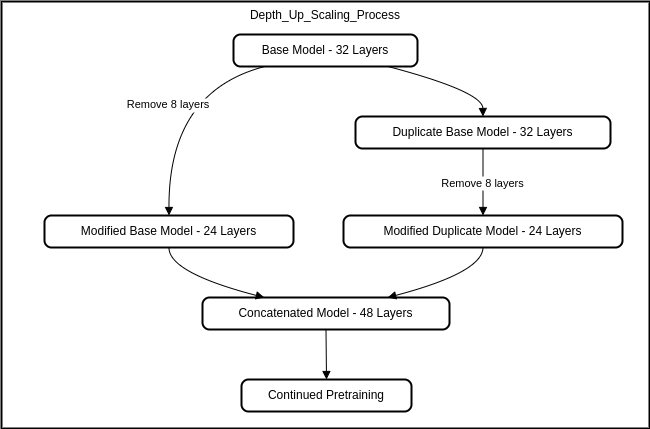

The diagram above was exported from draw.io. Its source (the exported page's mxGraphModel, read from the mxfile embedded in the PNG):
<mxGraphModel dx="1364" dy="793" grid="1" gridSize="10" guides="1" tooltips="1" connect="1" arrows="1" fold="1" page="1" pageScale="1" pageWidth="827" pageHeight="1169" math="0" shadow="0">
  <root>
    <mxCell id="0" />
    <mxCell id="1" parent="0" />
    <mxCell id="Bj19icp6oa8sb5TS1ob2-1" value="Depth_Up_Scaling_Process" style="whiteSpace=wrap;strokeWidth=2;verticalAlign=top;" vertex="1" parent="1">
      <mxGeometry x="20" y="20" width="648" height="427" as="geometry" />
    </mxCell>
    <mxCell id="Bj19icp6oa8sb5TS1ob2-2" value="Base Model - 32 Layers" style="rounded=1;absoluteArcSize=1;arcSize=14;whiteSpace=wrap;strokeWidth=2;" vertex="1" parent="Bj19icp6oa8sb5TS1ob2-1">
      <mxGeometry x="232" y="33" width="184" height="32" as="geometry" />
    </mxCell>
    <mxCell id="Bj19icp6oa8sb5TS1ob2-3" value="Duplicate Base Model - 32 Layers" style="rounded=1;absoluteArcSize=1;arcSize=14;whiteSpace=wrap;strokeWidth=2;" vertex="1" parent="Bj19icp6oa8sb5TS1ob2-1">
      <mxGeometry x="354" y="115" width="255" height="32" as="geometry" />
    </mxCell>
    <mxCell id="Bj19icp6oa8sb5TS1ob2-4" value="Modified Base Model - 24 Layers" style="rounded=1;absoluteArcSize=1;arcSize=14;whiteSpace=wrap;strokeWidth=2;" vertex="1" parent="Bj19icp6oa8sb5TS1ob2-1">
      <mxGeometry x="43" y="214" width="249" height="32" as="geometry" />
    </mxCell>
    <mxCell id="Bj19icp6oa8sb5TS1ob2-5" value="Modified Duplicate Model - 24 Layers" style="rounded=1;absoluteArcSize=1;arcSize=14;whiteSpace=wrap;strokeWidth=2;" vertex="1" parent="Bj19icp6oa8sb5TS1ob2-1">
      <mxGeometry x="342" y="214" width="279" height="32" as="geometry" />
    </mxCell>
    <mxCell id="Bj19icp6oa8sb5TS1ob2-6" value="Concatenated Model - 48 Layers" style="rounded=1;absoluteArcSize=1;arcSize=14;whiteSpace=wrap;strokeWidth=2;" vertex="1" parent="Bj19icp6oa8sb5TS1ob2-1">
      <mxGeometry x="201" y="296" width="247" height="32" as="geometry" />
    </mxCell>
    <mxCell id="Bj19icp6oa8sb5TS1ob2-7" value="Continued Pretraining" style="rounded=1;absoluteArcSize=1;arcSize=14;whiteSpace=wrap;strokeWidth=2;" vertex="1" parent="Bj19icp6oa8sb5TS1ob2-1">
      <mxGeometry x="240" y="378" width="170" height="32" as="geometry" />
    </mxCell>
    <mxCell id="Bj19icp6oa8sb5TS1ob2-8" value="" style="curved=1;startArrow=none;endArrow=block;exitX=0.84;exitY=1;entryX=0.5;entryY=0;rounded=0;" edge="1" parent="Bj19icp6oa8sb5TS1ob2-1" source="Bj19icp6oa8sb5TS1ob2-2" target="Bj19icp6oa8sb5TS1ob2-3">
      <mxGeometry relative="1" as="geometry">
        <Array as="points">
          <mxPoint x="481" y="90" />
        </Array>
      </mxGeometry>
    </mxCell>
    <mxCell id="Bj19icp6oa8sb5TS1ob2-9" value="Remove 8 layers" style="curved=1;startArrow=none;endArrow=block;exitX=0.17;exitY=1;entryX=0.5;entryY=0;rounded=0;" edge="1" parent="Bj19icp6oa8sb5TS1ob2-1" source="Bj19icp6oa8sb5TS1ob2-2" target="Bj19icp6oa8sb5TS1ob2-4">
      <mxGeometry relative="1" as="geometry">
        <Array as="points">
          <mxPoint x="167" y="90" />
        </Array>
      </mxGeometry>
    </mxCell>
    <mxCell id="Bj19icp6oa8sb5TS1ob2-10" value="Remove 8 layers" style="curved=1;startArrow=none;endArrow=block;exitX=0.5;exitY=1;entryX=0.5;entryY=0;rounded=0;" edge="1" parent="Bj19icp6oa8sb5TS1ob2-1" source="Bj19icp6oa8sb5TS1ob2-3" target="Bj19icp6oa8sb5TS1ob2-5">
      <mxGeometry relative="1" as="geometry">
        <Array as="points" />
      </mxGeometry>
    </mxCell>
    <mxCell id="Bj19icp6oa8sb5TS1ob2-11" value="" style="curved=1;startArrow=none;endArrow=block;exitX=0.5;exitY=1;entryX=0.25;entryY=0;rounded=0;" edge="1" parent="Bj19icp6oa8sb5TS1ob2-1" source="Bj19icp6oa8sb5TS1ob2-4" target="Bj19icp6oa8sb5TS1ob2-6">
      <mxGeometry relative="1" as="geometry">
        <Array as="points">
          <mxPoint x="167" y="271" />
        </Array>
      </mxGeometry>
    </mxCell>
    <mxCell id="Bj19icp6oa8sb5TS1ob2-12" value="" style="curved=1;startArrow=none;endArrow=block;exitX=0.5;exitY=1;entryX=0.75;entryY=0;rounded=0;" edge="1" parent="Bj19icp6oa8sb5TS1ob2-1" source="Bj19icp6oa8sb5TS1ob2-5" target="Bj19icp6oa8sb5TS1ob2-6">
      <mxGeometry relative="1" as="geometry">
        <Array as="points">
          <mxPoint x="481" y="271" />
        </Array>
      </mxGeometry>
    </mxCell>
    <mxCell id="Bj19icp6oa8sb5TS1ob2-13" value="" style="curved=1;startArrow=none;endArrow=block;exitX=0.5;exitY=1;entryX=0.5;entryY=0;rounded=0;" edge="1" parent="Bj19icp6oa8sb5TS1ob2-1" source="Bj19icp6oa8sb5TS1ob2-6" target="Bj19icp6oa8sb5TS1ob2-7">
      <mxGeometry relative="1" as="geometry">
        <Array as="points" />
      </mxGeometry>
    </mxCell>
  </root>
</mxGraphModel>